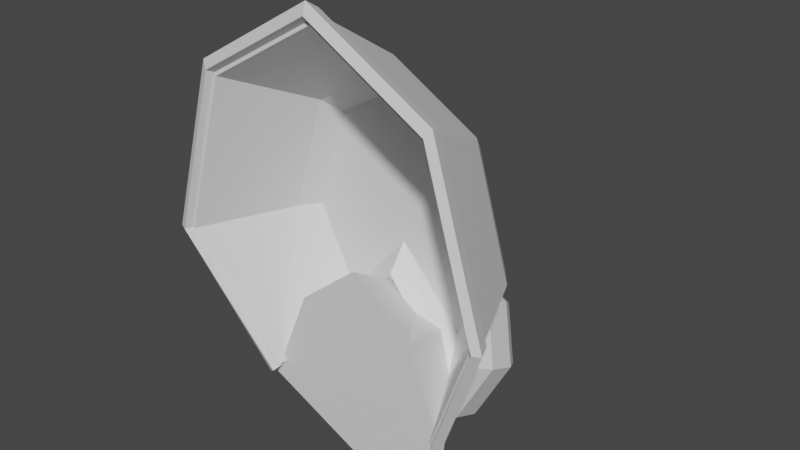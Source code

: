 # Source: GasMask.blend  (saved by Blender 2.93.20; exported with 4.5.12 LTS)
import bpy
from mathutils import Matrix  # noqa: F401  (used for matrix-valued properties, if any)

bpy.ops.wm.read_factory_settings(use_empty=True)
scene = bpy.context.scene
scene.name = 'Scene'

# ---- collections
col_collection = bpy.data.collections.new('Collection'); scene.collection.children.link(col_collection)

# ---- materials (node trees are filled in below, after node groups)
mat_glass = bpy.data.materials.new('Glass')
mat_glass.alpha_threshold = 0.0
mat_glass.use_transparent_shadow = False
mat_glass.line_color = (0.0, 0.0, 0.0, 1.0)
mat_metal = bpy.data.materials.new('Metal')
mat_metal.use_transparent_shadow = False

# ---- material node trees
mat_glass.use_nodes = True; mat_glass.node_tree.nodes.clear()
_N = mat_glass.node_tree.nodes; _L = mat_glass.node_tree.links
n0 = _N.new('ShaderNodeOutputMaterial'); n0.name = 'Material Output'; n0.location = (300, 300)
n1 = _N.new('ShaderNodeBsdfPrincipled'); n1.name = 'Principled BSDF'; n1.location = (10, 300)
n1.distribution = 'GGX'
n1.subsurface_method = 'BURLEY'
n1.inputs[2].default_value = 0.4
n1.inputs[3].default_value = 1.45
n1.inputs[27].default_value = (0.0, 0.0, 0.0, 1.0)
n1.inputs[28].default_value = 1.0
_L.new(n1.outputs[0], n0.inputs[0])
n0.is_active_output = True
mat_metal.use_nodes = True; mat_metal.node_tree.nodes.clear()
_N = mat_metal.node_tree.nodes; _L = mat_metal.node_tree.links
n0 = _N.new('ShaderNodeBsdfPrincipled'); n0.name = 'Principled BSDF'; n0.location = (10, 300)
n0.distribution = 'GGX'
n0.subsurface_method = 'BURLEY'
n0.inputs[3].default_value = 1.45
n0.inputs[27].default_value = (0.0, 0.0, 0.0, 1.0)
n0.inputs[28].default_value = 1.0
n1 = _N.new('ShaderNodeOutputMaterial'); n1.name = 'Material Output'; n1.location = (300, 300)
_L.new(n0.outputs[0], n1.inputs[0])
n1.is_active_output = True

# ---- world
world_world = bpy.data.worlds.new('World'); scene.world = world_world
world_world.use_nodes = True; world_world.node_tree.nodes.clear()
_N = world_world.node_tree.nodes; _L = world_world.node_tree.links
n0 = _N.new('ShaderNodeOutputWorld'); n0.name = 'World Output'; n0.location = (300, 300)
n1 = _N.new('ShaderNodeBackground'); n1.name = 'Background'; n1.location = (10, 300)
n1.inputs[0].default_value = (0.05088, 0.05088, 0.05088, 1.0)
_L.new(n1.outputs[0], n0.inputs[0])
n0.is_active_output = True
world_world.color = (0.05088, 0.05088, 0.05088)
world_world.use_sun_shadow = False
world_world.sun_shadow_jitter_overblur = 0.0

# ---- meshes
me_cylinder = bpy.data.meshes.new('Cylinder')
me_cylinder.from_pydata([(2.481e-09, 0.06433, -0.05467), (0.04549, 0.04549, -0.05467), (0.06433, -5.352e-09, -0.05467), (0.04381, -0.05295, -0.04144), (-0.04381, -0.05295, -0.04144), (-0.06433, 7.114e-09, -0.05467), (-0.04549, 0.04549, -0.05467), (1.11e-16, 0.1, 0.01572), (0.07071, 0.07071, 0.01572), (0.1, -3.576e-09, 0.01572), (0.06038, -0.06287, -0.004973), (-0.06038, -0.06287, -0.004973), (-0.1, 1.988e-09, 0.01572), (-0.07071, 0.07071, 0.01572), (0.0, -0.01732, -0.04144), (1.631e-09, 0.07488, -0.04144), (0.05295, 0.05295, -0.04144), (0.07488, -5.794e-09, -0.04144), (-0.07488, 5.651e-09, -0.04144), (0.03819, -0.03575, -0.05467), (-0.03819, -0.03575, -0.05467), (-0.05295, 0.05295, -0.04144), (-1.162e-09, -0.003536, -0.05467), (2.481e-09, 0.06177, -0.05038), (0.04368, 0.04368, -0.05038), (0.06183, 0.0002321, -0.05035), (0.04116, -0.05015, -0.03826), (-0.04116, -0.05015, -0.03826), (-0.06183, 0.0002321, -0.05035), (-0.04368, 0.04368, -0.05038), (1.11e-16, 0.09542, 0.01774), (0.06747, 0.06747, 0.01774), (0.09547, -7.966e-05, 0.01783), (0.05633, -0.06076, -0.002944), (-0.05633, -0.06076, -0.002944), (-0.09547, -7.965e-05, 0.01783), (-0.06747, 0.06747, 0.01774), (0.0, -0.01377, -0.03791), (1.631e-09, 0.07056, -0.03892), (0.04989, 0.04989, -0.03892), (0.07066, 0.0002159, -0.03877), (-0.07066, 0.0002159, -0.03877), (0.03805, -0.0334, -0.05025), (-0.03805, -0.0334, -0.05025), (-0.04989, 0.04989, -0.03892), (-1.162e-09, -0.002431, -0.04979)], [], [(0, 1, 2, 22, 5, 6), (16, 15, 7, 8), (17, 16, 8, 9), (3, 17, 9, 10), (18, 4, 11, 12), (21, 18, 12, 13), (15, 21, 13, 7), (5, 22, 20), (19, 22, 2), (1, 0, 15, 16), (2, 1, 16, 17), (19, 2, 17, 3), (5, 20, 4, 18), (6, 5, 18, 21), (0, 6, 21, 15), (22, 19, 3, 14), (20, 22, 14, 4), (23, 29, 28, 45, 25, 24), (39, 31, 30, 38), (40, 32, 31, 39), (26, 33, 32, 40), (41, 35, 34, 27), (44, 36, 35, 41), (38, 30, 36, 44), (28, 43, 45), (42, 25, 45), (24, 39, 38, 23), (25, 40, 39, 24), (42, 26, 40, 25), (28, 41, 27, 43), (29, 44, 41, 28), (23, 38, 44, 29), (45, 37, 26, 42), (43, 27, 37, 45), (8, 7, 30, 31), (9, 8, 31, 32), (10, 9, 32, 33), (12, 11, 34, 35), (13, 12, 35, 36), (7, 13, 36, 30), (3, 10, 33, 26), (11, 4, 27, 34), (14, 3, 26, 37), (4, 14, 37, 27)])
_uv = me_cylinder.uv_layers.new(name='UVMap')
_uv.uv.foreach_set('vector', [0.75, 0.3566, 0.8254, 0.3254, 0.8566, 0.25, 0.75, 0.2728, 0.6434, 0.25, 0.6746, 0.3254, 0.8377, 0.3377, 0.75, 0.3741, 0.75, 0.49, 0.9197, 0.4197, 0.8741, 0.25, 0.8377, 0.3377, 0.9197, 0.4197, 0.99, 0.25, 0.8377, 0.1623, 0.8741, 0.25, 0.99, 0.25, 0.9197, 0.08029, 0.6259, 0.25, 0.6623, 0.1623, 0.5803, 0.08029, 0.51, 0.25, 0.6623, 0.3377, 0.6259, 0.25, 0.51, 0.25, 0.5803, 0.4197, 0.75, 0.3741, 0.6623, 0.3377, 0.5803, 0.4197, 0.75, 0.49, 0.6434, 0.25, 0.75, 0.2728, 0.6679, 0.1908, 0.8321, 0.1908, 0.75, 0.2728, 0.8566, 0.25, 0.8254, 0.3254, 0.75, 0.3566, 0.75, 0.3741, 0.8377, 0.3377, 0.8566, 0.25, 0.8254, 0.3254, 0.8377, 0.3377, 0.8741, 0.25, 0.8321, 0.1908, 0.8566, 0.25, 0.8741, 0.25, 0.8377, 0.1623, 0.6434, 0.25, 0.6679, 0.1908, 0.6623, 0.1623, 0.6259, 0.25, 0.6746, 0.3254, 0.6434, 0.25, 0.6259, 0.25, 0.6623, 0.3377, 0.75, 0.3566, 0.6746, 0.3254, 0.6623, 0.3377, 0.75, 0.3741, 0.75, 0.2728, 0.8321, 0.1908, 0.8377, 0.1623, 0.75, 0.25, 0.6679, 0.1908, 0.75, 0.2728, 0.75, 0.25, 0.6623, 0.1623, 0.75, 0.3566, 0.6746, 0.3254, 0.6434, 0.25, 0.75, 0.2728, 0.8566, 0.25, 0.8254, 0.3254, 0.8377, 0.3377, 0.9197, 0.4197, 0.75, 0.49, 0.75, 0.3741, 0.8741, 0.25, 0.99, 0.25, 0.9197, 0.4197, 0.8377, 0.3377, 0.8377, 0.1623, 0.9197, 0.08029, 0.99, 0.25, 0.8741, 0.25, 0.6259, 0.25, 0.51, 0.25, 0.5803, 0.08029, 0.6623, 0.1623, 0.6623, 0.3377, 0.5803, 0.4197, 0.51, 0.25, 0.6259, 0.25, 0.75, 0.3741, 0.75, 0.49, 0.5803, 0.4197, 0.6623, 0.3377, 0.6434, 0.25, 0.6679, 0.1908, 0.75, 0.2728, 0.8321, 0.1908, 0.8566, 0.25, 0.75, 0.2728, 0.8254, 0.3254, 0.8377, 0.3377, 0.75, 0.3741, 0.75, 0.3566, 0.8566, 0.25, 0.8741, 0.25, 0.8377, 0.3377, 0.8254, 0.3254, 0.8321, 0.1908, 0.8377, 0.1623, 0.8741, 0.25, 0.8566, 0.25, 0.6434, 0.25, 0.6259, 0.25, 0.6623, 0.1623, 0.6679, 0.1908, 0.6746, 0.3254, 0.6623, 0.3377, 0.6259, 0.25, 0.6434, 0.25, 0.75, 0.3566, 0.75, 0.3741, 0.6623, 0.3377, 0.6746, 0.3254, 0.75, 0.2728, 0.75, 0.25, 0.8377, 0.1623, 0.8321, 0.1908, 0.6679, 0.1908, 0.6623, 0.1623, 0.75, 0.25, 0.75, 0.2728, 0.9197, 0.4197, 0.75, 0.49, 0.75, 0.49, 0.9197, 0.4197, 0.99, 0.25, 0.9197, 0.4197, 0.9197, 0.4197, 0.99, 0.25, 0.9197, 0.08029, 0.99, 0.25, 0.99, 0.25, 0.9197, 0.08029, 0.51, 0.25, 0.5803, 0.08029, 0.5803, 0.08029, 0.51, 0.25, 0.5803, 0.4197, 0.51, 0.25, 0.51, 0.25, 0.5803, 0.4197, 0.75, 0.49, 0.5803, 0.4197, 0.5803, 0.4197, 0.75, 0.49, 0.8377, 0.1623, 0.9197, 0.08029, 0.9197, 0.08029, 0.8377, 0.1623, 0.5803, 0.08029, 0.6623, 0.1623, 0.6623, 0.1623, 0.5803, 0.08029, 0.75, 0.25, 0.8377, 0.1623, 0.8377, 0.1623, 0.75, 0.25, 0.6623, 0.1623, 0.75, 0.25, 0.75, 0.25, 0.6623, 0.1623])
me_cylinder.materials.append(mat_glass)
me_cylinder.use_remesh_fix_poles = True
me_cylinder.use_remesh_preserve_attributes = False
me_cylinder.update()
me_cone = bpy.data.meshes.new('Cone')
me_cone.from_pydata([(0.0, 0.08, -0.03), (0.0, 0.03, 0.03), (0.06206, 0.04, -0.03), (0.02598, 0.015, 0.03), (0.03729, -0.04, -0.03), (0.02598, -0.015, 0.03), (-6.994e-09, -0.08, -0.03), (-2.623e-09, -0.03, 0.03), (-0.03729, -0.04, -0.03), (-0.02598, -0.015, 0.03), (-0.06206, 0.04, -0.03), (-0.02598, 0.015, 0.03), (6.291e-10, -0.0238, 0.07729), (7.19e-10, -0.04549, 0.03881), (0.03147, -0.007841, 0.0722), (0.03147, -0.02953, 0.03373), (0.04506, 0.03236, 0.05939), (0.04506, 0.01067, 0.02092), (0.03147, 0.07256, 0.04659), (0.03147, 0.05087, 0.008112), (-4.821e-09, 0.08852, 0.0415), (-4.821e-09, 0.06684, 0.003026), (-0.03147, 0.07256, 0.04659), (-0.03147, 0.05087, 0.008112), (-0.04506, 0.03236, 0.05939), (-0.04506, 0.01067, 0.02092), (-0.03147, -0.007841, 0.0722), (-0.03147, -0.02953, 0.03373), (2.776e-17, -0.03436, 0.06917), (0.03536, -0.01643, 0.06345), (0.03536, -0.02681, 0.04504), (2.776e-17, -0.04474, 0.05075), (0.05, 0.02687, 0.04966), (0.05, 0.01649, 0.03124), (0.03536, 0.07017, 0.03586), (0.03536, 0.05979, 0.01745), (-4.371e-09, 0.08811, 0.03015), (-4.371e-09, 0.07773, 0.01174), (-0.03536, 0.07017, 0.03586), (-0.03536, 0.05979, 0.01745), (-0.05, 0.02687, 0.04966), (-0.05, 0.01649, 0.03124), (-0.03536, -0.01643, 0.06345), (-0.03536, -0.02681, 0.04504)], [], [(0, 1, 3, 2), (2, 3, 5, 4), (4, 5, 7, 6), (6, 7, 9, 8), (3, 1, 11, 9, 7, 5), (8, 9, 11, 10), (10, 11, 1, 0), (0, 2, 4, 6, 8, 10), (28, 31, 30, 29), (29, 30, 33, 32), (32, 33, 35, 34), (34, 35, 37, 36), (36, 37, 39, 38), (38, 39, 41, 40), (15, 13, 27, 25, 23, 21, 19, 17), (40, 41, 43, 42), (42, 43, 31, 28), (12, 14, 16, 18, 20, 22, 24, 26), (14, 12, 28, 29), (13, 15, 30, 31), (16, 14, 29, 32), (15, 17, 33, 30), (18, 16, 32, 34), (17, 19, 35, 33), (20, 18, 34, 36), (19, 21, 37, 35), (22, 20, 36, 38), (21, 23, 39, 37), (24, 22, 38, 40), (23, 25, 41, 39), (26, 24, 40, 42), (25, 27, 43, 41), (12, 26, 42, 28), (27, 13, 31, 43)])
_uv = me_cone.uv_layers.new(name='UVMap')
_uv.uv.foreach_set('vector', [1.0, 0.5, 1.0, 1.0, 0.8333, 1.0, 0.8333, 0.5, 0.8333, 0.5, 0.8333, 1.0, 0.6667, 1.0, 0.6667, 0.5, 0.6667, 0.5, 0.6667, 1.0, 0.5, 1.0, 0.5, 0.5, 0.5, 0.5, 0.5, 1.0, 0.3333, 1.0, 0.3333, 0.5, 0.4578, 0.37, 0.25, 0.49, 0.04215, 0.37, 0.04215, 0.13, 0.25, 0.01, 0.4578, 0.13, 0.3333, 0.5, 0.3333, 1.0, 0.1667, 1.0, 0.1667, 0.5, 0.1667, 0.5, 0.1667, 1.0, -8.941e-08, 1.0, -8.941e-08, 0.5, 0.75, 0.49, 0.9578, 0.37, 0.9578, 0.13, 0.75, 0.01, 0.5422, 0.13, 0.5422, 0.37, 1.0, 0.5, 1.0, 1.0, 0.875, 1.0, 0.875, 0.5, 0.875, 0.5, 0.875, 1.0, 0.75, 1.0, 0.75, 0.5, 0.75, 0.5, 0.75, 1.0, 0.625, 1.0, 0.625, 0.5, 0.625, 0.5, 0.625, 1.0, 0.5, 1.0, 0.5, 0.5, 0.5, 0.5, 0.5, 1.0, 0.375, 1.0, 0.375, 0.5, 0.375, 0.5, 0.375, 1.0, 0.25, 1.0, 0.25, 0.5, 0.401, 0.4076, 0.25, 0.4701, 0.09896, 0.4076, 0.0337, 0.25, 0.09896, 0.09244, 0.25, 0.02988, 0.401, 0.09244, 0.4663, 0.25, 0.25, 0.5, 0.25, 1.0, 0.125, 1.0, 0.125, 0.5, 0.125, 0.5, 0.125, 1.0, 0.0, 1.0, 0.0, 0.5, 0.75, 0.4701, 0.901, 0.4076, 0.9663, 0.25, 0.901, 0.09244, 0.75, 0.02988, 0.599, 0.09244, 0.5337, 0.25, 0.599, 0.4076, 0.901, 0.4076, 0.75, 0.4701, 0.75, 0.49, 0.9197, 0.4197, 0.25, 0.4701, 0.401, 0.4076, 0.4197, 0.4197, 0.25, 0.49, 0.9663, 0.25, 0.901, 0.4076, 0.9197, 0.4197, 0.99, 0.25, 0.401, 0.4076, 0.4663, 0.25, 0.49, 0.25, 0.4197, 0.4197, 0.901, 0.09244, 0.9663, 0.25, 0.99, 0.25, 0.9197, 0.08029, 0.4663, 0.25, 0.401, 0.09244, 0.4197, 0.08029, 0.49, 0.25, 0.75, 0.02988, 0.901, 0.09244, 0.9197, 0.08029, 0.75, 0.01, 0.401, 0.09244, 0.25, 0.02988, 0.25, 0.01, 0.4197, 0.08029, 0.599, 0.09244, 0.75, 0.02988, 0.75, 0.01, 0.5803, 0.08029, 0.25, 0.02988, 0.09896, 0.09244, 0.08029, 0.08029, 0.25, 0.01, 0.5337, 0.25, 0.599, 0.09244, 0.5803, 0.08029, 0.51, 0.25, 0.09896, 0.09244, 0.0337, 0.25, 0.01, 0.25, 0.08029, 0.08029, 0.599, 0.4076, 0.5337, 0.25, 0.51, 0.25, 0.5803, 0.4197, 0.0337, 0.25, 0.09896, 0.4076, 0.08029, 0.4197, 0.01, 0.25, 0.75, 0.4701, 0.599, 0.4076, 0.5803, 0.4197, 0.75, 0.49, 0.09896, 0.4076, 0.25, 0.4701, 0.25, 0.49, 0.08029, 0.4197])
me_cone.materials.append(mat_metal)
me_cone.use_remesh_fix_poles = True
me_cone.use_remesh_preserve_attributes = False
me_cone.update()
me_cylinder_001 = bpy.data.meshes.new('Cylinder.001')
me_cylinder_001.from_pydata([(1.11e-16, 0.1, 0.01572), (0.07071, 0.07071, 0.01572), (0.1, -3.576e-09, 0.01572), (0.06038, -0.06287, -0.004973), (-0.06038, -0.06287, -0.004973), (-0.1, 1.988e-09, 0.01572), (-0.07071, 0.07071, 0.01572), (1.11e-16, 0.09542, 0.01774), (0.06747, 0.06747, 0.01774), (0.09547, -7.966e-05, 0.01783), (0.05633, -0.06076, -0.002944), (-0.05633, -0.06076, -0.002944), (-0.09547, -7.965e-05, 0.01783), (-0.06747, 0.06747, 0.01774), (0.06826, 0.06826, 0.007831), (2.252e-10, 0.09653, 0.007831), (0.09653, -3.882e-09, 0.007831), (0.05809, -0.0615, -0.01001), (-0.05809, -0.0615, -0.01001), (-0.09653, 2.493e-09, 0.007831), (-0.06826, 0.06826, 0.007831), (0.06505, 0.06505, 0.009912), (2.252e-10, 0.09199, 0.009912), (0.09204, -3.884e-05, 0.01002), (0.05423, -0.05929, -0.00782), (-0.05423, -0.05929, -0.00782), (-0.09204, -3.884e-05, 0.01002), (-0.06505, 0.06505, 0.009912)], [], [(14, 15, 0, 1), (16, 14, 1, 2), (17, 16, 2, 3), (19, 18, 4, 5), (20, 19, 5, 6), (15, 20, 6, 0), (21, 8, 7, 22), (23, 9, 8, 21), (24, 10, 9, 23), (26, 12, 11, 25), (27, 13, 12, 26), (22, 7, 13, 27), (1, 0, 7, 8), (2, 1, 8, 9), (3, 2, 9, 10), (5, 4, 11, 12), (6, 5, 12, 13), (0, 6, 13, 7), (17, 3, 10, 24), (4, 18, 25, 11), (18, 19, 26, 25), (19, 20, 27, 26), (20, 15, 22, 27), (15, 14, 21, 22), (14, 16, 23, 21), (16, 17, 24, 23)])
_uv = me_cylinder_001.uv_layers.new(name='UVMap')
_uv.uv.foreach_set('vector', [0.9084, 0.4084, 0.75, 0.474, 0.75, 0.49, 0.9197, 0.4197, 0.974, 0.25, 0.9084, 0.4084, 0.9197, 0.4197, 0.99, 0.25, 0.9086, 0.09135, 0.974, 0.25, 0.99, 0.25, 0.9197, 0.08029, 0.526, 0.25, 0.5914, 0.09135, 0.5803, 0.08029, 0.51, 0.25, 0.5916, 0.4084, 0.526, 0.25, 0.51, 0.25, 0.5803, 0.4197, 0.75, 0.474, 0.5916, 0.4084, 0.5803, 0.4197, 0.75, 0.49, 0.9084, 0.4084, 0.9197, 0.4197, 0.75, 0.49, 0.75, 0.474, 0.974, 0.25, 0.99, 0.25, 0.9197, 0.4197, 0.9084, 0.4084, 0.9082, 0.09184, 0.9197, 0.08029, 0.99, 0.25, 0.974, 0.25, 0.526, 0.25, 0.51, 0.25, 0.5803, 0.08029, 0.5918, 0.09184, 0.5916, 0.4084, 0.5803, 0.4197, 0.51, 0.25, 0.526, 0.25, 0.75, 0.474, 0.75, 0.49, 0.5803, 0.4197, 0.5916, 0.4084, 0.9197, 0.4197, 0.75, 0.49, 0.75, 0.49, 0.9197, 0.4197, 0.99, 0.25, 0.9197, 0.4197, 0.9197, 0.4197, 0.99, 0.25, 0.9197, 0.08029, 0.99, 0.25, 0.99, 0.25, 0.9197, 0.08029, 0.51, 0.25, 0.5803, 0.08029, 0.5803, 0.08029, 0.51, 0.25, 0.5803, 0.4197, 0.51, 0.25, 0.51, 0.25, 0.5803, 0.4197, 0.75, 0.49, 0.5803, 0.4197, 0.5803, 0.4197, 0.75, 0.49, 0.9086, 0.09135, 0.9197, 0.08029, 0.9197, 0.08029, 0.9082, 0.09184, 0.5803, 0.08029, 0.5914, 0.09135, 0.5918, 0.09184, 0.5803, 0.08029, 0.5914, 0.09135, 0.526, 0.25, 0.526, 0.25, 0.5918, 0.09184, 0.526, 0.25, 0.5916, 0.4084, 0.5916, 0.4084, 0.526, 0.25, 0.5916, 0.4084, 0.75, 0.474, 0.75, 0.474, 0.5916, 0.4084, 0.75, 0.474, 0.9084, 0.4084, 0.9084, 0.4084, 0.75, 0.474, 0.9084, 0.4084, 0.974, 0.25, 0.974, 0.25, 0.9084, 0.4084, 0.974, 0.25, 0.9086, 0.09135, 0.9082, 0.09184, 0.974, 0.25])
me_cylinder_001.materials.append(mat_metal)
me_cylinder_001.use_remesh_fix_poles = True
me_cylinder_001.use_remesh_preserve_attributes = False
me_cylinder_001.update()

# ---- objects
ob_gasglass = bpy.data.objects.new('GasGlass', me_cylinder)
ob_mouthcover = bpy.data.objects.new('MouthCover', me_cone)
ob_gasglassedge = bpy.data.objects.new('GasGlassEdge', me_cylinder_001)

# ---- transforms, parenting, visibility, modifiers, constraints
ob_gasglass.location = (0.0, -0.0465, 0.08614)
ob_gasglass.rotation_euler = (1.571, -0.0, 0.0)
ob_gasglass.scale = (4.989, 7.057, 4.989)
ob_mouthcover.location = (0.0, 0.1417, -0.2371)
ob_mouthcover.rotation_euler = (-1.571, -0.0, 0.0)
ob_mouthcover.scale = (4.989, 3.751, 4.989)
ob_gasglassedge.location = (0.0, -0.06025, 0.08614)
ob_gasglassedge.rotation_euler = (1.571, -0.0, 0.0)
ob_gasglassedge.scale = (5.181, 7.328, 5.402)

# ---- collection membership
col_collection.objects.link(ob_gasglass)
col_collection.objects.link(ob_mouthcover)
col_collection.objects.link(ob_gasglassedge)

# ---- scene / render settings (as saved in the file)
scene.frame_start = 1; scene.frame_end = 250; scene.frame_set(1)
scene.render.engine = 'BLENDER_EEVEE_NEXT'
scene.cycles.use_denoising = False
scene.cycles.samples = 128
scene.cycles.sampling_pattern = 'TABULATED_SOBOL'
scene.cycles.use_adaptive_sampling = False
scene.cycles.use_light_tree = False
scene.view_settings.view_transform = 'Filmic'
bpy.context.view_layer.update()

# ---- added for rendering (the .blend has no active camera and no usable light): camera, sun
cam_auto = bpy.data.cameras.new('AutoCamera')
cam_auto.lens = 50.0
cam_auto.sensor_width = 36.0
cam_auto.clip_end = 1000.0
ob_auto_camera = bpy.data.objects.new('AutoCamera', cam_auto)
scene.collection.objects.link(ob_auto_camera)
ob_auto_camera.location = (1.7231, -1.88236, 1.50342)
ob_auto_camera.rotation_euler = (1.09748, -7.21219e-08, 0.694738)
scene.camera = ob_auto_camera
light_auto_sun = bpy.data.lights.new('AutoSun', 'SUN')
light_auto_sun.energy = 3.0
light_auto_sun.angle = 0.0523599
ob_auto_sun = bpy.data.objects.new('AutoSun', light_auto_sun)
scene.collection.objects.link(ob_auto_sun)
ob_auto_sun.rotation_euler = (0.872665, 0.174533, 0.523599)
bpy.context.view_layer.update()
